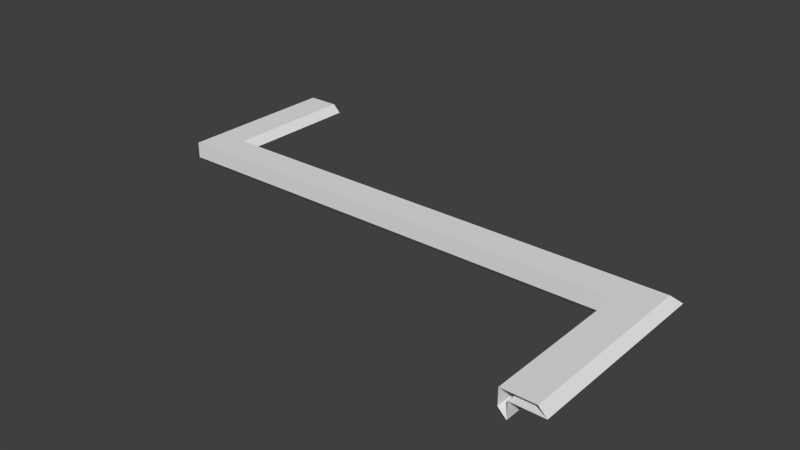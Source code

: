 # Source: Dachrand.blend  (saved by Blender 2.71.0; exported with 4.5.12 LTS)
import bpy
from mathutils import Matrix  # noqa: F401  (used for matrix-valued properties, if any)

bpy.ops.wm.read_factory_settings(use_empty=True)
scene = bpy.context.scene
scene.name = 'Scene'

# ---- collections
col_collection_1 = bpy.data.collections.new('Collection 1'); scene.collection.children.link(col_collection_1)

# ---- world
world_world = bpy.data.worlds.new('World'); scene.world = world_world
world_world.use_nodes = True; world_world.node_tree.nodes.clear()
_N = world_world.node_tree.nodes; _L = world_world.node_tree.links
n0 = _N.new('ShaderNodeOutputWorld'); n0.name = 'World Output'; n0.location = (300, 300)
n1 = _N.new('ShaderNodeBackground'); n1.name = 'Background'; n1.location = (10, 300)
n1.inputs[0].default_value = (1.0, 1.0, 1.0, 1.0)
n1.inputs[1].default_value = 0.05
_L.new(n1.outputs[0], n0.inputs[0])
n0.is_active_output = True
world_world.color = (5.2, 5.2, 5.2)
world_world.use_sun_shadow = False
world_world.sun_shadow_jitter_overblur = 0.0
world_world.cycles.sampling_method = 'MANUAL'
world_world.cycles.sample_map_resolution = 256

# ---- meshes
me_cube_002 = bpy.data.meshes.new('Cube.002')
me_cube_002.from_pydata([(0.0, -1.0, 0.0), (-0.05, -1.0, 0.05), (0.2, -1.0, 0.0), (0.0, -1.0, -0.1), (0.15, -1.0, 0.05), (-0.05, -1.0, -0.05), (0.0, 0.0, 0.0), (-0.05, -0.05, 0.05), (0.2, 0.2, 0.0), (0.0, 0.0, -0.1), (0.15, 0.15, 0.05), (-0.05, -0.05, -0.05), (-1.0, 0.0, 0.0), (-1.0, -0.05, 0.05), (-1.0, 0.2, 0.0), (-1.0, 0.0, -0.1), (-1.0, 0.15, 0.05), (-1.0, -0.05, -0.05)], [], [(5, 11, 9, 3), (2, 8, 10, 4), (2, 0, 6, 8), (0, 3, 9, 6), (1, 7, 11, 5), (4, 10, 7, 1), (11, 17, 15, 9), (8, 14, 16, 10), (8, 6, 12, 14), (6, 9, 15, 12), (7, 13, 17, 11), (10, 16, 13, 7)])
me_cube_002.use_remesh_preserve_volume = False
me_cube_002.use_remesh_preserve_attributes = False
me_cube_002.use_mirror_vertex_groups = False
me_cube_002.update()
me_cube_001 = bpy.data.meshes.new('Cube.001')
me_cube_001.from_pydata([(-0.05, 1.0, -0.05), (1.0, 0.15, 0.05), (1.0, 0.2, 0.0), (1.0, -7.451e-09, 0.0), (-0.05, 1.0, 0.05), (0.0, 1.0, -0.1), (1.0, -7.451e-09, -0.1), (0.0, 1.0, 0.0), (1.0, -0.05, 0.05), (0.2, 1.0, 0.0), (1.0, -0.05, -0.05), (0.15, 1.0, 0.05), (0.15, 0.15, 0.05), (0.2, 0.2, 0.0), (-2.682e-07, -7.451e-09, 0.0), (-2.682e-07, -7.451e-09, -0.1), (-0.05, -0.05, 0.05), (-0.05, -0.05, -0.05)], [], [(8, 16, 17, 10), (10, 17, 15, 6), (6, 15, 14, 3), (3, 14, 13, 2), (2, 13, 12, 1), (1, 12, 16, 8), (4, 16, 12, 11), (11, 12, 13, 9), (9, 13, 14, 7), (7, 14, 15, 5), (5, 15, 17, 0), (0, 17, 16, 4)])
me_cube_001.use_remesh_preserve_volume = False
me_cube_001.use_remesh_preserve_attributes = False
me_cube_001.use_mirror_vertex_groups = False
me_cube_001.update()
me_cube = bpy.data.meshes.new('Cube')
me_cube.from_pydata([(0.0, -7.451e-09, 0.0), (1.0, 0.15, 0.05), (1.0, 0.2, 0.0), (1.0, -7.451e-09, 0.0), (0.0, -0.05, 0.05), (0.0, 0.2, 0.0), (1.0, -7.451e-09, -0.1), (0.0, -7.451e-09, -0.1), (1.0, -0.05, 0.05), (0.0, 0.15, 0.05), (1.0, -0.05, -0.05), (0.0, -0.05, -0.05)], [], [(6, 10, 11, 7), (5, 9, 1, 2), (4, 8, 1, 9), (4, 11, 10, 8), (0, 3, 6, 7), (0, 5, 2, 3)])
me_cube.use_remesh_preserve_volume = False
me_cube.use_remesh_preserve_attributes = False
me_cube.use_mirror_vertex_groups = False
me_cube.update()

# ---- objects
ob_rand_ku_innen = bpy.data.objects.new('Rand_Ku_innen', me_cube_002)
ob_rand_ku_aussen = bpy.data.objects.new('Rand_Ku_aussen', me_cube_001)
ob_rand_mitte = bpy.data.objects.new('Rand_Mitte', me_cube)

# ---- transforms, parenting, visibility, modifiers, constraints
ob_rand_ku_innen.location = (2.0, 0.0, 0.0)
ob_rand_ku_innen.lineart.crease_threshold = 0.0
ob_rand_ku_aussen.location = (-1.0, 0.0, 0.0)
ob_rand_ku_aussen.lineart.crease_threshold = 0.0
ob_rand_mitte.location = (0.0, 0.0, 0.0)
ob_rand_mitte.lineart.crease_threshold = 0.0

# ---- collection membership
col_collection_1.objects.link(ob_rand_ku_innen)
col_collection_1.objects.link(ob_rand_ku_aussen)
col_collection_1.objects.link(ob_rand_mitte)

# ---- scene / render settings (as saved in the file)
scene.frame_start = 1; scene.frame_end = 250; scene.frame_set(1)
scene.render.engine = 'CYCLES'
scene.render.image_settings.color_mode = 'RGB'
scene.render.image_settings.compression = 90
scene.render.resolution_percentage = 50
scene.render.dither_intensity = 0.0
scene.render.bake_margin = 2
scene.cycles.use_denoising = False
scene.cycles.samples = 10
scene.cycles.sampling_pattern = 'TABULATED_SOBOL'
scene.cycles.light_sampling_threshold = 0.0
scene.cycles.use_adaptive_sampling = False
scene.cycles.use_light_tree = False
scene.cycles.blur_glossy = 0.0
scene.cycles.volume_bounces = 1
scene.cycles.pixel_filter_type = 'GAUSSIAN'
scene.cycles.sample_clamp_indirect = 0.0
scene.view_settings.view_transform = 'Standard'
bpy.context.view_layer.update()

# ---- added for rendering (the .blend has no active camera and no usable light): camera, sun
cam_auto = bpy.data.cameras.new('AutoCamera')
cam_auto.lens = 50.0
cam_auto.sensor_width = 36.0
cam_auto.clip_end = 1000.0
ob_auto_camera = bpy.data.objects.new('AutoCamera', cam_auto)
scene.collection.objects.link(ob_auto_camera)
ob_auto_camera.location = (4.10846, -4.24015, 2.80177)
ob_auto_camera.rotation_euler = (1.09748, -7.21219e-08, 0.694738)
scene.camera = ob_auto_camera
light_auto_sun = bpy.data.lights.new('AutoSun', 'SUN')
light_auto_sun.energy = 3.0
light_auto_sun.angle = 0.0523599
ob_auto_sun = bpy.data.objects.new('AutoSun', light_auto_sun)
scene.collection.objects.link(ob_auto_sun)
ob_auto_sun.rotation_euler = (0.872665, 0.174533, 0.523599)
bpy.context.view_layer.update()
